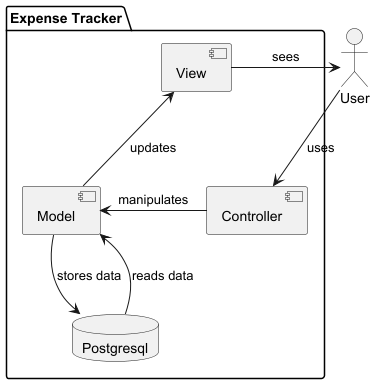

The diagram above was rendered by PlantUML. Its source (embedded in the PNG):
@startuml
actor User

package "Expense Tracker" {
  [View] as view
  [Model] as model
  [Controller] as controller
  database "Postgresql" as db
}

model -> db : stores data
db --> model : reads data

view -> User : sees
view <-- model : updates

controller -> model : manipulates

User --> controller : uses

@enduml